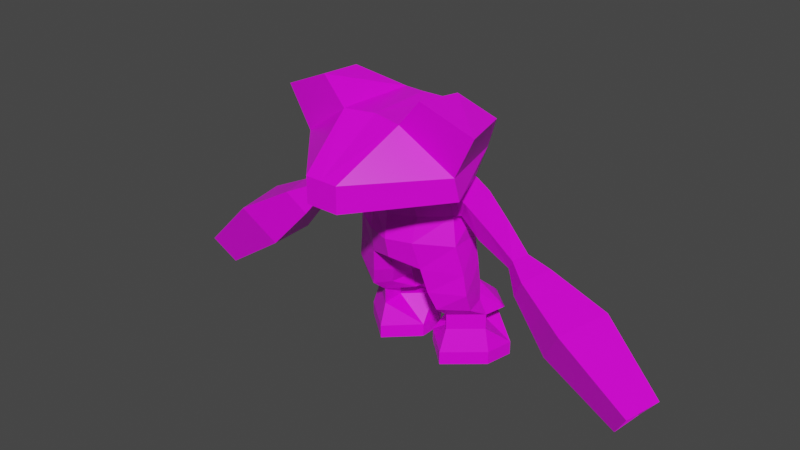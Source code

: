 # Source: Model_Actor_Enemy03.blend  (saved by Blender 2.83.18; exported with 4.5.12 LTS)
import bpy
from mathutils import Matrix  # noqa: F401  (used for matrix-valued properties, if any)

bpy.ops.wm.read_factory_settings(use_empty=True)
scene = bpy.context.scene
scene.name = 'Scene'

# ---- collections
col_collection = bpy.data.collections.new('Collection'); scene.collection.children.link(col_collection)

# ---- images (referenced by path relative to the original .blend; pixels are not part of the script)
import os
ASSET_DIR = os.environ.get("B2B_ASSET_DIR", "")  # directory of the original .blend (textures are referenced by path, not embedded)
HERE = os.path.dirname(os.path.abspath(__file__))  # packed textures are extracted next to this script under _unpacked/

def load_image(name, relpath, width, height, colorspace="sRGB"):
    """Load a texture the original file referenced (path relative to the .blend, or extracted next to this script)."""
    p = next((c for c in (os.path.join(HERE, relpath), os.path.join(ASSET_DIR, relpath)) if relpath and os.path.exists(c)), "")
    if p:
        img = bpy.data.images.load(p, check_existing=True)
        img.name = name
    else:  # same state as the original file: an image datablock whose file is absent (Cycles renders it pink)
        img = bpy.data.images.new(name, width, height)
        img.source = "FILE"
        img.filepath = "//" + (relpath or name)
    img.colorspace_settings.name = colorspace
    return img
img_ms_act_enemy_02_txt_tga = load_image('MS_ACT_ENEMY_02_TXT.tga', 'Txt_Actor_Enemy03.tga', 1024, 1024, 'sRGB')

# ---- materials (node trees are filled in below, after node groups)
mat_material = bpy.data.materials.new('Material')
mat_material.alpha_threshold = 0.0
mat_material.use_transparent_shadow = False
mat_material.line_color = (0.0, 0.0, 0.0, 1.0)

# ---- material node trees
mat_material.use_nodes = True; mat_material.node_tree.nodes.clear()
_N = mat_material.node_tree.nodes; _L = mat_material.node_tree.links
n0 = _N.new('ShaderNodeOutputMaterial'); n0.name = 'Material Output'; n0.location = (300, 300)
n1 = _N.new('ShaderNodeBsdfPrincipled'); n1.name = 'Principled BSDF'; n1.location = (10, 300)
n1.distribution = 'GGX'
n1.subsurface_method = 'BURLEY'
n1.inputs[2].default_value = 0.4
n1.inputs[3].default_value = 1.45
n1.inputs[27].default_value = (0.0, 0.0, 0.0, 1.0)
n1.inputs[28].default_value = 1.0
n2 = _N.new('ShaderNodeTexImage'); n2.name = 'Image Texture'; n2.location = (-306, 211)
n2.image = img_ms_act_enemy_02_txt_tga
n2.interpolation = 'Closest'
_L.new(n1.outputs[0], n0.inputs[0])
_L.new(n2.outputs[0], n1.inputs[0])
n0.is_active_output = True

# ---- world
world_world = bpy.data.worlds.new('World'); scene.world = world_world
world_world.use_nodes = True; world_world.node_tree.nodes.clear()
_N = world_world.node_tree.nodes; _L = world_world.node_tree.links
n0 = _N.new('ShaderNodeOutputWorld'); n0.name = 'World Output'; n0.location = (300, 300)
n1 = _N.new('ShaderNodeBackground'); n1.name = 'Background'; n1.location = (10, 300)
n1.inputs[0].default_value = (0.05088, 0.05088, 0.05088, 1.0)
_L.new(n1.outputs[0], n0.inputs[0])
n0.is_active_output = True
world_world.color = (0.05088, 0.05088, 0.05088)
world_world.use_sun_shadow = False
world_world.sun_shadow_jitter_overblur = 0.0

# ---- meshes
me_cube = bpy.data.meshes.new('Cube')
me_cube.from_pydata([(0.1041, -0.108, 1.4), (0.1041, -0.108, 1.238), (0.5137, 0.3493, 1.404), (0.5329, 0.3726, 1.265), (0.192, 0.2879, 1.636), (0.1504, 0.7645, 1.639), (0.1979, 0.8833, 1.419), (0.401, 0.7998, 1.406), (0.5839, 0.753, 1.037), (0.3291, 0.2861, 1.8), (0.3551, 0.5728, 1.771), (0.5589, 0.6456, 1.656), (0.6431, 0.3344, 1.661), (0.1862, 0.9352, 1.201), (0.1553, 0.4109, 1.201), (0.5759, 0.575, 1.037), (0.1578, 0.4884, 1.013), (0.4839, 0.6265, 0.9227), (0.1513, 0.4486, 0.8593), (0.3491, 0.5972, 0.8425), (0.1751, 0.4966, 0.6818), (0.3864, 0.6301, 0.6554), (0.1798, 0.9545, 1.013), (0.175, 0.9556, 0.863), (0.1751, 0.8915, 0.6771), (0.1182, 0.5821, 0.6551), (0.3637, 0.8062, 0.6541), (0.3361, 0.8033, 0.8392), (0.4872, 0.7549, 0.9213), (0.3083, 0.6237, 1.013), (0.319, 0.5501, 1.201), (0.3369, 0.8209, 1.013), (0.319, 0.8099, 1.201), (0.704, 0.608, 0.83), (0.7505, 0.5703, 0.9083), (0.7137, 0.7115, 0.8259), (0.7741, 0.6867, 0.9077), (0.7832, 0.5525, 0.7095), (0.8715, 0.481, 0.8583), (0.8016, 0.7489, 0.7017), (0.9162, 0.7019, 0.8571), (0.1182, 0.7937, 0.6317), (0.2048, 0.5313, 0.5226), (0.405, 0.6386, 0.5226), (0.3663, 0.8239, 0.5226), (0.2048, 0.8985, 0.5226), (0.1297, 0.6238, 0.5226), (0.1297, 0.81, 0.5226), (0.2433, 0.5687, 0.4045), (0.4037, 0.6842, 0.4045), (0.4182, 0.8252, 0.3186), (0.2115, 0.8985, 0.4063), (0.1657, 0.661, 0.4045), (0.1097, 0.8155, 0.3186), (0.3615, 0.6294, 1.032), (0.4291, 0.5655, 1.149), (0.3741, 0.7922, 1.032), (0.4304, 0.7915, 1.149), (0.4495, 0.9727, 0.3186), (0.2008, 1.022, 0.4075), (0.0803, 0.9656, 0.3186), (0.37, 0.8246, 0.4063), (0.142, 0.813, 0.4063), (0.2375, 0.6726, 0.3186), (0.2375, 0.8203, 0.3186), (0.2866, 1.112, 0.3186), (-0.1041, -0.108, 1.4), (-0.1041, -0.108, 1.238), (0.0, -0.108, 1.4), (0.0, -0.108, 1.238), (-0.5137, 0.3493, 1.404), (-0.5329, 0.3726, 1.265), (-0.192, 0.2879, 1.636), (0.0, 0.324, 1.643), (-0.1504, 0.7645, 1.639), (0.0, 0.7293, 1.652), (-0.1979, 0.8833, 1.419), (0.0, 0.9235, 1.407), (-0.401, 0.7998, 1.406), (-0.5839, 0.753, 1.037), (-0.3291, 0.2861, 1.8), (-0.3551, 0.5728, 1.771), (-0.5589, 0.6456, 1.656), (-0.6431, 0.3344, 1.661), (-0.1862, 0.9352, 1.201), (0.0, 0.9718, 1.201), (-0.1553, 0.4109, 1.201), (0.0, 0.3337, 1.201), (-0.5759, 0.575, 1.037), (-0.1578, 0.4884, 1.013), (0.0, 0.4162, 1.013), (-0.4839, 0.6265, 0.9227), (-0.1513, 0.4486, 0.8593), (0.0, 0.3937, 0.8624), (-0.3491, 0.5972, 0.8425), (-0.1751, 0.4966, 0.6818), (0.0, 0.4246, 0.7324), (-0.3864, 0.6301, 0.6554), (-0.1798, 0.9545, 1.013), (0.0, 0.9949, 1.013), (-0.175, 0.9556, 0.863), (0.0, 0.9952, 0.8697), (-0.1751, 0.8915, 0.6771), (0.0, 0.9216, 0.7192), (-0.1182, 0.5821, 0.6551), (-0.3637, 0.8062, 0.6541), (-0.3361, 0.8033, 0.8392), (-0.4872, 0.7549, 0.9213), (0.0, 0.7951, 0.6513), (0.0, 0.5894, 0.6579), (-0.3083, 0.6237, 1.013), (-0.319, 0.5501, 1.201), (-0.3369, 0.8209, 1.013), (-0.319, 0.8099, 1.201), (-0.704, 0.608, 0.83), (-0.7505, 0.5703, 0.9083), (-0.7137, 0.7115, 0.8259), (-0.7741, 0.6867, 0.9077), (-0.7832, 0.5525, 0.7095), (-0.8715, 0.481, 0.8583), (-0.8016, 0.7489, 0.7017), (-0.9162, 0.7019, 0.8571), (-0.1182, 0.7937, 0.6317), (-0.2324, 0.6195, 0.07684), (-0.2933, 1.164, 0.07684), (-0.4931, 0.9867, 0.07684), (-0.03752, 0.9828, 0.07684), (-0.03839, 0.8027, 0.07684), (-0.4931, 0.9867, -0.008233), (-0.2324, 0.6195, -0.008233), (-0.03839, 0.8027, -0.008233), (-0.4565, 0.8087, -0.008233), (-0.03752, 0.9828, -0.008233), (-0.2933, 1.164, -0.008233), (-0.2625, 0.9687, 0.2186), (-0.3615, 0.6294, 1.032), (-0.4291, 0.5655, 1.149), (-0.3741, 0.7922, 1.032), (-0.4304, 0.7915, 1.149), (-0.2375, 0.6726, 0.2186), (-0.2375, 0.8203, 0.2186), (-0.4182, 0.8252, 0.2186), (-0.0803, 0.9656, 0.2186), (-0.2866, 1.112, 0.2186), (-0.2625, 0.9687, 0.3186), (-0.2866, 1.112, 0.3186), (-0.2375, 0.8203, 0.3186), (-0.2375, 0.6726, 0.3186), (-0.142, 0.813, 0.4063), (-0.37, 0.8246, 0.4063), (-0.0803, 0.9656, 0.3186), (-0.2008, 1.022, 0.4075), (-0.4495, 0.9727, 0.3186), (-0.1097, 0.8155, 0.3186), (-0.1657, 0.661, 0.4045), (-0.2115, 0.8985, 0.4063), (-0.4182, 0.8252, 0.3186), (-0.4037, 0.6842, 0.4045), (-0.2433, 0.5687, 0.4045), (-0.1297, 0.81, 0.5226), (-0.1297, 0.6238, 0.5226), (-0.2048, 0.8985, 0.5226), (-0.3663, 0.8239, 0.5226), (-0.405, 0.6386, 0.5226), (-0.2048, 0.5313, 0.5226), (0.2625, 0.9687, 0.3186), (0.2866, 1.112, 0.2186), (0.0803, 0.9656, 0.2186), (0.4182, 0.8252, 0.2186), (0.2375, 0.8203, 0.2186), (0.2375, 0.6726, 0.2186), (0.2625, 0.9687, 0.2186), (-1.025, 0.5056, 0.4382), (-1.174, 0.3851, 0.6888), (-1.056, 0.8363, 0.4251), (-1.249, 0.7572, 0.6868), (-1.467, 0.5414, 0.1376), (-1.569, 0.4583, 0.3105), (-1.488, 0.7696, 0.1285), (-1.621, 0.715, 0.3091), (-1.463, 0.5473, 0.1992), (-1.53, 0.4929, 0.3124), (-1.477, 0.6968, 0.1933), (-1.565, 0.661, 0.3115), (0.2933, 1.164, -0.008233), (0.03752, 0.9828, -0.008233), (0.4565, 0.8087, -0.008233), (0.03839, 0.8027, -0.008233), (0.2324, 0.6195, -0.008233), (0.4931, 0.9867, -0.008233), (0.03839, 0.8027, 0.07684), (0.03752, 0.9828, 0.07684), (0.4931, 0.9867, 0.07684), (0.2933, 1.164, 0.07684), (0.2324, 0.6195, 0.07684), (0.4565, 0.8087, 0.07684), (1.025, 0.5056, 0.4382), (1.174, 0.3851, 0.6888), (1.056, 0.8363, 0.4251), (1.249, 0.7572, 0.6868), (1.467, 0.5414, 0.1376), (1.569, 0.4583, 0.3105), (1.488, 0.7696, 0.1285), (1.621, 0.715, 0.3091), (1.463, 0.5473, 0.1992), (1.53, 0.4929, 0.3124), (1.477, 0.6968, 0.1933), (1.565, 0.661, 0.3115), (-0.4565, 0.8087, 0.07684)], [], [(1, 0, 68, 69), (0, 1, 3, 2), (68, 0, 4, 73), (73, 4, 5, 75), (75, 5, 6, 77), (7, 5, 10, 11), (7, 2, 3, 32), (2, 4, 0), (5, 7, 6), (10, 9, 12, 11), (5, 4, 9, 10), (2, 7, 11, 12), (4, 2, 12, 9), (77, 6, 13, 85), (32, 13, 6, 7), (3, 1, 14, 30), (1, 69, 87, 14), (30, 14, 16, 29), (14, 87, 90, 16), (29, 16, 18, 19), (16, 90, 93, 18), (19, 18, 20, 21), (18, 93, 96, 20), (85, 13, 22, 99), (99, 22, 23, 101), (101, 23, 24, 103), (96, 109, 25, 20), (26, 24, 23, 27), (27, 23, 22, 31), (31, 22, 13, 32), (28, 8, 36, 35), (19, 27, 31, 29), (21, 26, 27, 19), (3, 30, 32), (26, 21, 43, 44), (54, 55, 30, 29), (56, 54, 29, 31), (55, 57, 32, 30), (57, 56, 31, 32), (36, 34, 38, 40), (17, 28, 35, 33), (8, 15, 34, 36), (15, 17, 33, 34), (34, 33, 37, 38), (35, 36, 40, 39), (33, 35, 39, 37), (41, 24, 45, 47), (109, 108, 41, 25), (20, 25, 46, 42), (103, 24, 41, 108), (42, 46, 52, 48), (52, 62, 53), (43, 42, 48, 49), (24, 26, 44, 45), (21, 20, 42, 43), (25, 41, 47, 46), (60, 59, 65), (53, 51, 59, 60), (62, 51, 53), (61, 49, 50), (51, 61, 50), (8, 28, 56, 57), (15, 8, 57, 55), (28, 17, 54, 56), (17, 15, 55, 54), (59, 58, 65), (51, 50, 58, 59), (45, 44, 61, 51), (44, 43, 49, 61), (46, 47, 62, 52), (47, 45, 51, 62), (52, 53, 63, 48), (63, 64, 169, 170), (64, 63, 53), (49, 48, 63, 50), (67, 69, 68, 66), (66, 70, 71, 67), (68, 73, 72, 66), (73, 75, 74, 72), (75, 77, 76, 74), (78, 82, 81, 74), (78, 113, 71, 70), (70, 66, 72), (74, 76, 78), (81, 82, 83, 80), (74, 81, 80, 72), (70, 83, 82, 78), (72, 80, 83, 70), (77, 85, 84, 76), (113, 78, 76, 84), (71, 111, 86, 67), (67, 86, 87, 69), (111, 110, 89, 86), (86, 89, 90, 87), (110, 94, 92, 89), (89, 92, 93, 90), (94, 97, 95, 92), (92, 95, 96, 93), (85, 99, 98, 84), (99, 101, 100, 98), (101, 103, 102, 100), (96, 95, 104, 109), (105, 106, 100, 102), (106, 112, 98, 100), (112, 113, 84, 98), (107, 116, 117, 79), (94, 110, 112, 106), (97, 94, 106, 105), (71, 113, 111), (142, 140, 127, 126), (135, 110, 111, 136), (137, 112, 110, 135), (136, 111, 113, 138), (138, 113, 112, 137), (117, 121, 119, 115), (91, 114, 116, 107), (79, 117, 115, 88), (88, 115, 114, 91), (115, 119, 118, 114), (116, 120, 121, 117), (114, 118, 120, 116), (208, 131, 129, 123), (109, 104, 122, 108), (103, 108, 122, 102), (139, 123, 127, 140), (145, 144, 152), (141, 140, 142, 134), (141, 134, 125, 208), (208, 125, 128, 131), (147, 139, 140, 146), (123, 129, 130, 127), (153, 150, 151, 155), (124, 133, 128, 125), (130, 129, 131), (145, 143, 134, 144), (79, 138, 137, 107), (88, 136, 138, 79), (107, 137, 135, 91), (91, 135, 136, 88), (157, 156, 147, 158), (152, 144, 146, 156), (126, 127, 130, 132), (155, 156, 149), (156, 141, 139, 147), (146, 140, 141, 156), (146, 153, 147), (142, 126, 124, 143), (143, 124, 125, 134), (126, 132, 133, 124), (141, 208, 123, 139), (154, 158, 147, 153), (150, 142, 143, 145), (163, 157, 158, 164), (132, 128, 133), (150, 145, 151), (144, 134, 142, 150), (153, 146, 144, 150), (132, 130, 131, 128), (159, 148, 155, 161), (149, 156, 157), (161, 155, 149, 162), (155, 151, 152, 156), (154, 153, 148), (164, 158, 154, 160), (148, 153, 155), (151, 145, 152), (160, 154, 148, 159), (162, 149, 157, 163), (58, 50, 64, 165), (50, 63, 170, 168), (53, 60, 165, 64), (65, 58, 165), (194, 190, 187, 188), (193, 192, 189, 184), (165, 60, 167, 171), (60, 65, 166, 167), (64, 50, 168, 169), (65, 165, 171, 166), (119, 121, 175, 173), (118, 119, 173, 172), (121, 120, 174, 175), (120, 118, 172, 174), (175, 174, 178, 179), (174, 172, 176, 178), (173, 175, 179, 177), (172, 173, 177, 176), (177, 179, 183, 181), (176, 177, 181, 180), (179, 178, 182, 183), (178, 176, 180, 182), (181, 183, 182, 180), (191, 185, 187, 190), (187, 186, 188), (185, 184, 189), (185, 189, 186, 187), (191, 193, 184, 185), (195, 186, 189, 192), (195, 194, 188, 186), (168, 170, 194, 195), (168, 195, 192, 171), (167, 166, 193, 191), (167, 191, 190, 169), (166, 171, 192, 193), (170, 169, 190, 194), (168, 171, 167, 169), (38, 197, 199, 40), (37, 196, 197, 38), (40, 199, 198, 39), (39, 198, 196, 37), (199, 203, 202, 198), (198, 202, 200, 196), (197, 201, 203, 199), (196, 200, 201, 197), (201, 205, 207, 203), (200, 204, 205, 201), (203, 207, 206, 202), (202, 206, 204, 200), (205, 204, 206, 207), (164, 160, 104, 95), (160, 159, 122, 104), (159, 161, 102, 122), (161, 162, 105, 102), (162, 163, 97, 105), (163, 164, 95, 97)])
_uv = me_cube.uv_layers.new(name='UVMap')
_uv.uv.foreach_set('vector', [0.808, 0.01574, 0.798, 0.0785, 0.7675, 0.07986, 0.7736, 0.01159, 0.798, 0.0785, 0.808, 0.01574, 0.9889, 0.081, 0.9645, 0.1315, 0.7675, 0.07986, 0.798, 0.0785, 0.8478, 0.2143, 0.7947, 0.2337, 0.9763, 0.9472, 0.9231, 0.9721, 0.8997, 0.8302, 0.9463, 0.8291, 0.8155, 0.3622, 0.8611, 0.3719, 0.8756, 0.4671, 0.8155, 0.4764, 0.9415, 0.4618, 0.8611, 0.3719, 0.9277, 0.298, 0.9874, 0.351, 0.6653, 0.8048, 0.6344, 0.9408, 0.5806, 0.9233, 0.5848, 0.7748, 0.9645, 0.1315, 0.8478, 0.2143, 0.798, 0.0785, 0.8611, 0.3719, 0.9415, 0.4618, 0.8756, 0.4671, 0.8333, 0.9042, 0.8476, 0.9903, 0.7378, 0.978, 0.7563, 0.883, 0.8997, 0.8302, 0.9231, 0.9721, 0.8476, 0.9903, 0.8333, 0.9042, 0.6344, 0.9408, 0.6653, 0.8048, 0.7563, 0.883, 0.7378, 0.978, 0.8478, 0.2143, 0.9645, 0.1315, 0.9889, 0.2452, 0.8807, 0.2895, 0.8155, 0.4764, 0.8756, 0.4671, 0.8761, 0.5558, 0.8193, 0.5603, 0.9305, 0.5472, 0.8761, 0.5558, 0.8756, 0.4671, 0.9415, 0.4618, 0.5806, 0.9233, 0.3988, 0.9903, 0.4837, 0.8578, 0.5465, 0.8428, 0.3988, 0.9903, 0.371, 0.9761, 0.4316, 0.8572, 0.4837, 0.8578, 0.6761, 0.5935, 0.6654, 0.6672, 0.5516, 0.6326, 0.5621, 0.5625, 0.6654, 0.6672, 0.6542, 0.7266, 0.5403, 0.6922, 0.5516, 0.6326, 0.5621, 0.5625, 0.5516, 0.6326, 0.4511, 0.6243, 0.4569, 0.5551, 0.5516, 0.6326, 0.5403, 0.6922, 0.4373, 0.6739, 0.4511, 0.6243, 0.4569, 0.5551, 0.4511, 0.6243, 0.372, 0.5745, 0.3933, 0.5353, 0.4511, 0.6243, 0.4373, 0.6739, 0.3563, 0.6341, 0.372, 0.5745, 0.6551, 0.3461, 0.6653, 0.4105, 0.5535, 0.4239, 0.5425, 0.3629, 0.5425, 0.3629, 0.5535, 0.4239, 0.4601, 0.4381, 0.4472, 0.3819, 0.4472, 0.3819, 0.4601, 0.4381, 0.3753, 0.4822, 0.3527, 0.4306, 0.3563, 0.6341, 0.3116, 0.5656, 0.3504, 0.5562, 0.372, 0.5745, 0.3925, 0.5135, 0.3753, 0.4822, 0.4601, 0.4381, 0.4593, 0.5013, 0.4593, 0.5013, 0.4601, 0.4381, 0.5535, 0.4239, 0.5641, 0.4939, 0.5641, 0.4939, 0.5535, 0.4239, 0.6653, 0.4105, 0.6761, 0.4724, 0.2399, 0.52, 0.1795, 0.5313, 0.1604, 0.4378, 0.2063, 0.4277, 0.4569, 0.5551, 0.4593, 0.5013, 0.5641, 0.4939, 0.5621, 0.5625, 0.3933, 0.5353, 0.3925, 0.5135, 0.4593, 0.5013, 0.4569, 0.5551, 0.5806, 0.9233, 0.5465, 0.8428, 0.5848, 0.7748, 0.3455, 0.08101, 0.3551, 0.02485, 0.4388, 0.04234, 0.4289, 0.1028, 0.05639, 0.5565, 0.1216, 0.583, 0.1157, 0.6183, 0.03912, 0.563, 0.267, 0.5596, 0.2957, 0.5132, 0.3112, 0.5188, 0.2835, 0.5694, 0.1216, 0.583, 0.1866, 0.585, 0.1892, 0.6238, 0.1157, 0.6183, 0.1866, 0.585, 0.267, 0.5596, 0.2835, 0.5694, 0.1892, 0.6238, 0.1604, 0.4378, 0.1181, 0.4492, 0.1051, 0.4007, 0.1552, 0.3927, 0.2712, 0.4924, 0.2399, 0.52, 0.2063, 0.4277, 0.2418, 0.4217, 0.1795, 0.5313, 0.1254, 0.5316, 0.1181, 0.4492, 0.1604, 0.4378, 0.1254, 0.5316, 0.07301, 0.526, 0.07683, 0.4525, 0.1181, 0.4492, 0.1181, 0.4492, 0.07683, 0.4525, 0.04409, 0.4029, 0.1051, 0.4007, 0.2063, 0.4277, 0.1604, 0.4378, 0.1552, 0.3927, 0.2046, 0.3711, 0.2418, 0.4217, 0.2063, 0.4277, 0.2046, 0.3711, 0.2527, 0.3691, 0.3331, 0.185, 0.3138, 0.1417, 0.4165, 0.1587, 0.4054, 0.1976, 0.3116, 0.5656, 0.3162, 0.4898, 0.351, 0.5059, 0.3504, 0.5562, 0.2772, 0.284, 0.3002, 0.2517, 0.3889, 0.2564, 0.3833, 0.2945, 0.3527, 0.4306, 0.3753, 0.4822, 0.351, 0.5059, 0.3162, 0.4898, 0.3833, 0.2945, 0.3889, 0.2564, 0.4632, 0.268, 0.4538, 0.3023, 0.4632, 0.268, 0.4843, 0.2236, 0.5419, 0.2614, 0.3931, 0.3698, 0.3833, 0.2945, 0.4538, 0.3023, 0.475, 0.3586, 0.3138, 0.1417, 0.3455, 0.08101, 0.4289, 0.1028, 0.4165, 0.1587, 0.3003, 0.3703, 0.2772, 0.284, 0.3833, 0.2945, 0.3931, 0.3698, 0.3002, 0.2517, 0.3331, 0.185, 0.4054, 0.1976, 0.3889, 0.2564, 0.5654, 0.2222, 0.5507, 0.186, 0.5798, 0.1837, 0.5419, 0.2614, 0.5015, 0.1834, 0.5507, 0.186, 0.5654, 0.2222, 0.4843, 0.2236, 0.5015, 0.1834, 0.5419, 0.2614, 0.506, 0.114, 0.5105, 0.06735, 0.5623, 0.1136, 0.5015, 0.1834, 0.506, 0.114, 0.5623, 0.1136, 0.1795, 0.5313, 0.2399, 0.52, 0.267, 0.5596, 0.1866, 0.585, 0.1254, 0.5316, 0.1795, 0.5313, 0.1866, 0.585, 0.1216, 0.583, 0.2399, 0.52, 0.2712, 0.4924, 0.2957, 0.5132, 0.267, 0.5596, 0.07301, 0.526, 0.1254, 0.5316, 0.1216, 0.583, 0.05639, 0.5565, 0.5507, 0.186, 0.5758, 0.1501, 0.5798, 0.1837, 0.5015, 0.1834, 0.5623, 0.1136, 0.5758, 0.1501, 0.5507, 0.186, 0.4165, 0.1587, 0.4289, 0.1028, 0.506, 0.114, 0.5015, 0.1834, 0.4289, 0.1028, 0.4388, 0.04234, 0.5105, 0.06735, 0.506, 0.114, 0.3889, 0.2564, 0.4054, 0.1976, 0.4843, 0.2236, 0.4632, 0.268, 0.4054, 0.1976, 0.4165, 0.1587, 0.5015, 0.1834, 0.4843, 0.2236, 0.4632, 0.268, 0.5419, 0.2614, 0.5042, 0.2984, 0.4538, 0.3023, 0.04408, 0.6979, 0.06098, 0.6979, 0.06098, 0.7208, 0.04408, 0.7208, 0.545, 0.294, 0.5042, 0.2984, 0.5419, 0.2614, 0.475, 0.3586, 0.4538, 0.3023, 0.5042, 0.2984, 0.5452, 0.3358, 0.808, 0.01574, 0.7736, 0.01159, 0.7675, 0.07986, 0.798, 0.0785, 0.798, 0.0785, 0.9645, 0.1315, 0.9889, 0.081, 0.808, 0.01574, 0.7675, 0.07986, 0.7947, 0.2337, 0.8478, 0.2143, 0.798, 0.0785, 0.9763, 0.9472, 0.9463, 0.8291, 0.8997, 0.8302, 0.9231, 0.9721, 0.8155, 0.3622, 0.8155, 0.4764, 0.8756, 0.4671, 0.8611, 0.3719, 0.9415, 0.4618, 0.9874, 0.351, 0.9277, 0.298, 0.8611, 0.3719, 0.6653, 0.8048, 0.5848, 0.7748, 0.5806, 0.9233, 0.6344, 0.9408, 0.9645, 0.1315, 0.798, 0.0785, 0.8478, 0.2143, 0.8611, 0.3719, 0.8756, 0.4671, 0.9415, 0.4618, 0.8333, 0.9042, 0.7563, 0.883, 0.7378, 0.978, 0.8476, 0.9903, 0.8997, 0.8302, 0.8333, 0.9042, 0.8476, 0.9903, 0.9231, 0.9721, 0.6344, 0.9408, 0.7378, 0.978, 0.7563, 0.883, 0.6653, 0.8048, 0.8478, 0.2143, 0.8807, 0.2895, 0.9889, 0.2452, 0.9645, 0.1315, 0.8155, 0.4764, 0.8193, 0.5603, 0.8761, 0.5558, 0.8756, 0.4671, 0.9305, 0.5472, 0.9415, 0.4618, 0.8756, 0.4671, 0.8761, 0.5558, 0.5806, 0.9233, 0.5465, 0.8428, 0.4837, 0.8578, 0.3988, 0.9903, 0.3988, 0.9903, 0.4837, 0.8578, 0.4316, 0.8572, 0.371, 0.9761, 0.6761, 0.5935, 0.5621, 0.5625, 0.5516, 0.6326, 0.6654, 0.6672, 0.6654, 0.6672, 0.5516, 0.6326, 0.5403, 0.6922, 0.6542, 0.7266, 0.5621, 0.5625, 0.4569, 0.5551, 0.4511, 0.6243, 0.5516, 0.6326, 0.5516, 0.6326, 0.4511, 0.6243, 0.4373, 0.6739, 0.5403, 0.6922, 0.4569, 0.5551, 0.3933, 0.5353, 0.372, 0.5745, 0.4511, 0.6243, 0.4511, 0.6243, 0.372, 0.5745, 0.3563, 0.6341, 0.4373, 0.6739, 0.6551, 0.3461, 0.5425, 0.3629, 0.5535, 0.4239, 0.6653, 0.4105, 0.5425, 0.3629, 0.4472, 0.3819, 0.4601, 0.4381, 0.5535, 0.4239, 0.4472, 0.3819, 0.3527, 0.4306, 0.3753, 0.4822, 0.4601, 0.4381, 0.3563, 0.6341, 0.372, 0.5745, 0.3504, 0.5562, 0.3116, 0.5656, 0.3925, 0.5135, 0.4593, 0.5013, 0.4601, 0.4381, 0.3753, 0.4822, 0.4593, 0.5013, 0.5641, 0.4939, 0.5535, 0.4239, 0.4601, 0.4381, 0.5641, 0.4939, 0.6761, 0.4724, 0.6653, 0.4105, 0.5535, 0.4239, 0.2399, 0.52, 0.2063, 0.4277, 0.1604, 0.4378, 0.1795, 0.5313, 0.4569, 0.5551, 0.5621, 0.5625, 0.5641, 0.4939, 0.4593, 0.5013, 0.3933, 0.5353, 0.4569, 0.5551, 0.4593, 0.5013, 0.3925, 0.5135, 0.5806, 0.9233, 0.5848, 0.7748, 0.5465, 0.8428, 0.3397, 0.5003, 0.3679, 0.3624, 0.1319, 0.3727, 0.1288, 0.503, 0.05639, 0.5565, 0.03912, 0.563, 0.1157, 0.6183, 0.1216, 0.583, 0.267, 0.5596, 0.2835, 0.5694, 0.3112, 0.5188, 0.2957, 0.5132, 0.1216, 0.583, 0.1157, 0.6183, 0.1892, 0.6238, 0.1866, 0.585, 0.1866, 0.585, 0.1892, 0.6238, 0.2835, 0.5694, 0.267, 0.5596, 0.1604, 0.4378, 0.1552, 0.3927, 0.1051, 0.4007, 0.1181, 0.4492, 0.2712, 0.4924, 0.2418, 0.4217, 0.2063, 0.4277, 0.2399, 0.52, 0.1795, 0.5313, 0.1604, 0.4378, 0.1181, 0.4492, 0.1254, 0.5316, 0.1254, 0.5316, 0.1181, 0.4492, 0.07683, 0.4525, 0.07301, 0.526, 0.1181, 0.4492, 0.1051, 0.4007, 0.04409, 0.4029, 0.07683, 0.4525, 0.2063, 0.4277, 0.2046, 0.3711, 0.1552, 0.3927, 0.1604, 0.4378, 0.2418, 0.4217, 0.2527, 0.3691, 0.2046, 0.3711, 0.2063, 0.4277, 0.1902, 0.9183, 0.1696, 0.9163, 0.1673, 0.9459, 0.1866, 0.9462, 0.3116, 0.5656, 0.3504, 0.5562, 0.351, 0.5059, 0.3162, 0.4898, 0.3527, 0.4306, 0.3162, 0.4898, 0.351, 0.5059, 0.3753, 0.4822, 0.219, 0.9479, 0.1866, 0.9462, 0.1876, 0.9712, 0.2231, 0.9647, 0.5798, 0.1837, 0.5628, 0.2378, 0.5758, 0.1501, 0.1777, 0.7272, 0.1657, 0.7358, 0.1657, 0.7569, 0.1777, 0.748, 0.1117, 0.7969, 0.1324, 0.8019, 0.1307, 0.7646, 0.1105, 0.7639, 0.1105, 0.7639, 0.1307, 0.7646, 0.1324, 0.7456, 0.1116, 0.7442, 0.04408, 0.6979, 0.04408, 0.7208, 0.06098, 0.7208, 0.06098, 0.6979, 0.1866, 0.9462, 0.1673, 0.9459, 0.1684, 0.9726, 0.1876, 0.9712, 0.5419, 0.2614, 0.5654, 0.2222, 0.5507, 0.186, 0.5015, 0.1834, 0.2069, 0.8436, 0.2261, 0.8447, 0.2261, 0.818, 0.2067, 0.8186, 0.05665, 0.7535, 0.03058, 0.75, 0.03308, 0.7783, 0.07579, 0.6759, 0.07579, 0.653, 0.05933, 0.653, 0.05933, 0.6759, 0.1795, 0.5313, 0.1866, 0.585, 0.267, 0.5596, 0.2399, 0.52, 0.1254, 0.5316, 0.1216, 0.583, 0.1866, 0.585, 0.1795, 0.5313, 0.2399, 0.52, 0.267, 0.5596, 0.2957, 0.5132, 0.2712, 0.4924, 0.07301, 0.526, 0.05639, 0.5565, 0.1216, 0.583, 0.1254, 0.5316, 0.475, 0.3586, 0.5452, 0.3358, 0.5042, 0.2984, 0.4538, 0.3023, 0.5758, 0.1501, 0.5628, 0.2378, 0.545, 0.294, 0.5452, 0.3358, 0.1288, 0.503, 0.1319, 0.3727, 0.005801, 0.3648, 6.352e-05, 0.5035, 0.5015, 0.1834, 0.5623, 0.1136, 0.506, 0.114, 0.02119, 0.6979, 0.02119, 0.7208, 0.04408, 0.7208, 0.04408, 0.6979, 0.06098, 0.6979, 0.06098, 0.7208, 0.07578, 0.7208, 0.07578, 0.6979, 0.545, 0.294, 0.5419, 0.2614, 0.5042, 0.2984, 0.17, 0.8657, 0.2024, 0.8715, 0.2069, 0.8436, 0.1741, 0.8413, 0.1741, 0.8413, 0.2069, 0.8436, 0.2067, 0.8186, 0.1693, 0.8248, 0.2024, 0.8715, 0.2222, 0.8752, 0.2261, 0.8447, 0.2069, 0.8436, 0.2231, 0.9248, 0.1902, 0.9183, 0.1866, 0.9462, 0.219, 0.9479, 0.4632, 0.268, 0.4538, 0.3023, 0.5042, 0.2984, 0.5419, 0.2614, 0.04441, 0.6759, 0.04441, 0.653, 0.02066, 0.653, 0.02066, 0.6759, 0.3931, 0.3698, 0.475, 0.3586, 0.4538, 0.3023, 0.3833, 0.2945, 0.07136, 0.7679, 0.04545, 0.7948, 0.07136, 0.7974, 0.5654, 0.2222, 0.5798, 0.1837, 0.5507, 0.186, 0.05933, 0.6759, 0.05933, 0.653, 0.04441, 0.653, 0.04441, 0.6759, 0.5419, 0.2614, 0.545, 0.294, 0.5628, 0.2378, 0.5654, 0.2222, 0.07136, 0.7679, 0.05665, 0.7535, 0.03308, 0.7783, 0.04545, 0.7948, 0.4054, 0.1976, 0.4843, 0.2236, 0.5015, 0.1834, 0.4165, 0.1587, 0.506, 0.114, 0.5623, 0.1136, 0.5105, 0.06735, 0.4165, 0.1587, 0.5015, 0.1834, 0.506, 0.114, 0.4289, 0.1028, 0.5015, 0.1834, 0.5507, 0.186, 0.5758, 0.1501, 0.5623, 0.1136, 0.4632, 0.268, 0.5419, 0.2614, 0.4843, 0.2236, 0.3833, 0.2945, 0.4538, 0.3023, 0.4632, 0.268, 0.3889, 0.2564, 0.4843, 0.2236, 0.5419, 0.2614, 0.5015, 0.1834, 0.5507, 0.186, 0.5798, 0.1837, 0.5758, 0.1501, 0.3889, 0.2564, 0.4632, 0.268, 0.4843, 0.2236, 0.4054, 0.1976, 0.4289, 0.1028, 0.506, 0.114, 0.5105, 0.06735, 0.4388, 0.04234, 0.5758, 0.1501, 0.5452, 0.3358, 0.545, 0.294, 0.5628, 0.2378, 0.02119, 0.6979, 0.04408, 0.6979, 0.04408, 0.7208, 0.02119, 0.7208, 0.5419, 0.2614, 0.5654, 0.2222, 0.5628, 0.2378, 0.545, 0.294, 0.5798, 0.1837, 0.5758, 0.1501, 0.5628, 0.2378, 0.1866, 0.9462, 0.1876, 0.9712, 0.1684, 0.9726, 0.1673, 0.9459, 0.2069, 0.8436, 0.2067, 0.8186, 0.2261, 0.818, 0.2261, 0.8447, 0.05933, 0.6759, 0.04441, 0.6759, 0.04441, 0.653, 0.05933, 0.653, 0.04441, 0.6759, 0.02066, 0.6759, 0.02066, 0.653, 0.04441, 0.653, 0.06098, 0.6979, 0.07578, 0.6979, 0.07578, 0.7208, 0.06098, 0.7208, 0.07579, 0.6759, 0.05933, 0.6759, 0.05933, 0.653, 0.07579, 0.653, 0.0109, 0.9386, 0.0145, 0.9096, 0.06037, 0.9096, 0.05309, 0.9444, 0.01257, 0.9682, 0.0109, 0.9386, 0.05309, 0.9444, 0.06565, 0.9849, 0.0145, 0.9096, 0.02055, 0.8781, 0.07294, 0.8731, 0.06037, 0.9096, 0.02055, 0.8781, 0.01249, 0.8541, 0.06551, 0.8356, 0.07294, 0.8731, 0.06037, 0.9096, 0.07294, 0.8731, 0.1392, 0.8761, 0.1285, 0.9108, 0.07294, 0.8731, 0.06551, 0.8356, 0.1399, 0.8464, 0.1392, 0.8761, 0.05309, 0.9444, 0.06037, 0.9096, 0.1285, 0.9108, 0.1245, 0.9437, 0.06565, 0.9849, 0.05309, 0.9444, 0.1245, 0.9437, 0.1399, 0.9733, 0.1028, 0.6822, 0.1342, 0.6843, 0.1248, 0.6886, 0.1083, 0.6877, 0.1036, 0.7146, 0.1028, 0.6822, 0.1083, 0.6877, 0.1085, 0.7049, 0.1342, 0.6843, 0.1342, 0.721, 0.1251, 0.7091, 0.1248, 0.6886, 0.1342, 0.721, 0.1036, 0.7146, 0.1085, 0.7049, 0.1251, 0.7091, 0.1083, 0.6877, 0.1248, 0.6886, 0.1251, 0.7091, 0.1085, 0.7049, 0.1288, 0.503, 6.352e-05, 0.5035, 0.005801, 0.3648, 0.1319, 0.3727, 0.05665, 0.7535, 0.03308, 0.7783, 0.03058, 0.75, 0.07136, 0.7679, 0.07136, 0.7974, 0.04545, 0.7948, 0.07136, 0.7679, 0.04545, 0.7948, 0.03308, 0.7783, 0.05665, 0.7535, 0.2024, 0.8715, 0.2069, 0.8436, 0.2261, 0.8447, 0.2222, 0.8752, 0.1105, 0.7639, 0.1116, 0.7442, 0.1324, 0.7456, 0.1307, 0.7646, 0.1902, 0.9183, 0.1866, 0.9462, 0.1673, 0.9459, 0.1696, 0.9163, 0.2231, 0.9248, 0.219, 0.9479, 0.1866, 0.9462, 0.1902, 0.9183, 0.1117, 0.7969, 0.1105, 0.7639, 0.1307, 0.7646, 0.1324, 0.8019, 0.17, 0.8657, 0.1741, 0.8413, 0.2069, 0.8436, 0.2024, 0.8715, 0.3397, 0.5003, 0.1288, 0.503, 0.1319, 0.3727, 0.3679, 0.3624, 0.1741, 0.8413, 0.1693, 0.8248, 0.2067, 0.8186, 0.2069, 0.8436, 0.219, 0.9479, 0.2231, 0.9647, 0.1876, 0.9712, 0.1866, 0.9462, 0.1777, 0.7272, 0.1777, 0.748, 0.1657, 0.7569, 0.1657, 0.7358, 0.0109, 0.9386, 0.05309, 0.9444, 0.06037, 0.9096, 0.0145, 0.9096, 0.01257, 0.9682, 0.06565, 0.9849, 0.05309, 0.9444, 0.0109, 0.9386, 0.0145, 0.9096, 0.06037, 0.9096, 0.07294, 0.8731, 0.02055, 0.8781, 0.02055, 0.8781, 0.07294, 0.8731, 0.06551, 0.8356, 0.01249, 0.8541, 0.06037, 0.9096, 0.1285, 0.9108, 0.1392, 0.8761, 0.07294, 0.8731, 0.07294, 0.8731, 0.1392, 0.8761, 0.1399, 0.8464, 0.06551, 0.8356, 0.05309, 0.9444, 0.1245, 0.9437, 0.1285, 0.9108, 0.06037, 0.9096, 0.06565, 0.9849, 0.1399, 0.9733, 0.1245, 0.9437, 0.05309, 0.9444, 0.1028, 0.6822, 0.1083, 0.6877, 0.1248, 0.6886, 0.1342, 0.6843, 0.1036, 0.7146, 0.1085, 0.7049, 0.1083, 0.6877, 0.1028, 0.6822, 0.1342, 0.6843, 0.1248, 0.6886, 0.1251, 0.7091, 0.1342, 0.721, 0.1342, 0.721, 0.1251, 0.7091, 0.1085, 0.7049, 0.1036, 0.7146, 0.1083, 0.6877, 0.1085, 0.7049, 0.1251, 0.7091, 0.1248, 0.6886, 0.3833, 0.2945, 0.3889, 0.2564, 0.3504, 0.5562, 0.372, 0.5745, 0.3889, 0.2564, 0.4054, 0.1976, 0.351, 0.5059, 0.3504, 0.5562, 0.4054, 0.1976, 0.4165, 0.1587, 0.3753, 0.4822, 0.351, 0.5059, 0.4165, 0.1587, 0.4289, 0.1028, 0.3925, 0.5135, 0.3753, 0.4822, 0.4289, 0.1028, 0.4388, 0.04234, 0.3933, 0.5353, 0.3925, 0.5135, 0.3931, 0.3698, 0.3833, 0.2945, 0.372, 0.5745, 0.3933, 0.5353])
me_cube.materials.append(mat_material)
me_cube.use_remesh_preserve_volume = False
me_cube.use_remesh_preserve_attributes = False
me_cube.use_mirror_vertex_groups = False
me_cube.update()
arm_armature = bpy.data.armatures.new('Armature')  # bones are not reproduced

# ---- objects
ob_mesh_actor_enemy03 = bpy.data.objects.new('Mesh_Actor_Enemy03', me_cube)
ob_armature = bpy.data.objects.new('Armature', arm_armature)

# ---- transforms, parenting, visibility, modifiers, constraints
ob_mesh_actor_enemy03.parent = ob_armature
ob_mesh_actor_enemy03.location = (0.0, 0.0, 0.0)
ob_mesh_actor_enemy03.lock_rotations_4d = False
ob_mesh_actor_enemy03.empty_display_type = 'ARROWS'
ob_mesh_actor_enemy03.lineart.crease_threshold = 0.0
_vg = ob_mesh_actor_enemy03.vertex_groups.new(name='MAIN')
for _i, _w in zip([2, 3, 5, 6, 7, 9, 10, 11, 12, 13, 14, 16, 18, 19, 20, 21, 22, 23, 24, 25, 26, 27, 29, 30, 31, 32, 41, 45, 46, 47, 54, 56, 57, 62, 70, 71, 74, 75, 76, 77, 78, 81, 82, 83, 84, 85, 86, 87, 89, 90, 92, 93, 94, 95, 96, 97, 98, 99, 100, 101, 102, 103, 104, 105, 106, 108, 109, 110, 111, 112, 113, 122, 137, 148, 149, 151, 153, 154, 155, 158, 159, 160, 161, 162, 164], [0.01927, 0.03421, 0.1239, 0.2545, 0.128, 0.01159, 0.0629, 0.06304, 0.03627, 0.4679, 0.1063, 0.6055, 0.7266, 0.1281, 0.1714, 0.002014, 0.5893, 0.5658, 0.1941, 0.155, 0.02475, 0.1439, 0.1099, 0.0662, 0.1249, 0.111, 0.1603, 0.05331, 0.002582, 0.056, 0.002652, 0.06073, 0.006675, 0.001743, 0.006633, 0.02188, 0.1028, 0.1078, 0.1723, 0.359, 0.08724, 0.05044, 0.04377, 0.01776, 0.2845, 0.5367, 0.1032, 0.05187, 0.6016, 0.6971, 0.7265, 0.9206, 0.1247, 0.178, 0.7391, 0.01303, 0.5487, 0.6858, 0.5562, 0.6989, 0.2014, 0.53, 0.1629, 0.03267, 0.1388, 0.413, 0.4504, 0.09084, 0.05195, 0.1059, 0.06701, 0.1776, 0.04972, 0.05881, 0.009641, 0.01627, 0.0192, 0.0339, 0.04867, 0.02091, 0.1067, 0.05984, 0.09444, 0.02403, 0.05494]): _vg.add([_i], _w, 'REPLACE')
_vg = ob_mesh_actor_enemy03.vertex_groups.new(name='HEAD')
for _i, _w in zip([0, 1, 2, 3, 4, 5, 6, 7, 9, 10, 11, 12, 13, 14, 16, 18, 22, 29, 30, 32, 55, 57, 66, 67, 68, 69, 70, 71, 72, 73, 74, 75, 76, 77, 78, 80, 81, 82, 83, 84, 85, 86, 87, 89, 90, 92, 98, 99, 110, 111, 113, 136], [0.9907, 0.9873, 0.8094, 0.7356, 0.9142, 0.6201, 0.3445, 0.4249, 0.8687, 0.7733, 0.7312, 0.801, 0.1155, 0.7368, 0.1501, 0.01918, 0.0221, 0.02922, 0.2671, 0.1129, 0.01511, 0.0001272, 0.9904, 0.9871, 0.9942, 0.9917, 0.8017, 0.7254, 0.9115, 0.9248, 0.6031, 0.6648, 0.277, 0.2659, 0.3958, 0.8635, 0.7632, 0.7185, 0.7925, 0.0978, 0.1035, 0.7318, 0.9065, 0.147, 0.1969, 0.01769, 0.01294, 0.01966, 0.0123, 0.2414, 0.09035, 0.01286]): _vg.add([_i], _w, 'REPLACE')
_vg = ob_mesh_actor_enemy03.vertex_groups.new(name='L_H_UP')
for _i, _w in zip([2, 3, 4, 5, 6, 7, 8, 9, 10, 11, 12, 13, 14, 15, 16, 17, 18, 19, 21, 22, 23, 24, 26, 27, 28, 29, 30, 31, 32, 33, 34, 35, 36, 37, 38, 39, 40, 54, 55, 56, 57, 74, 75, 76, 77, 78, 81, 84, 85, 90, 98, 99, 101, 196, 197, 198, 199, 200, 201, 202, 203, 204, 205, 206, 207], [0.137, 0.2042, 0.03595, 0.14, 0.2572, 0.3735, 0.9879, 0.07477, 0.1106, 0.163, 0.1266, 0.2859, 0.1358, 0.9967, 0.1675, 0.9914, 0.04813, 0.194, 0.003528, 0.2105, 0.1009, 0.006317, 0.0318, 0.2161, 0.979, 0.7135, 0.6416, 0.7051, 0.7257, 0.9766, 0.9747, 0.9383, 0.9479, 0.3388, 0.3324, 0.3915, 0.3171, 0.9283, 0.9504, 0.8544, 0.9283, 0.05774, 0.08146, 0.05323, 0.1219, 0.003673, 0.001064, 0.03733, 0.1117, 0.02156, 0.004209, 0.07341, 0.03533, 0.369, 0.4114, 0.374, 0.4135, 0.2931, 0.2956, 0.2921, 0.2925, 0.2837, 0.288, 0.283, 0.2835]): _vg.add([_i], _w, 'REPLACE')
_vg = ob_mesh_actor_enemy03.vertex_groups.new(name='L_H_DOWN')
for _i, _w in zip([34, 35, 36, 37, 38, 39, 40, 196, 197, 198, 199, 200, 201, 202, 203, 204, 205, 206, 207], [0.000469, 0.06085, 0.0518, 0.6612, 0.6675, 0.6082, 0.6828, 0.6309, 0.5886, 0.6259, 0.5864, 0.7069, 0.7044, 0.7079, 0.7075, 0.7163, 0.712, 0.7169, 0.7164]): _vg.add([_i], _w, 'REPLACE')
_vg = ob_mesh_actor_enemy03.vertex_groups.new(name='L_HH')
for _i, _w in zip([37, 39, 196, 197, 198, 199, 200, 201, 202, 203, 204, 205, 206, 207], [0.1234, 0.01245, 0.5496, 0.4958, 0.5586, 0.4911, 0.9206, 0.971, 0.8984, 0.8986, 0.9319, 0.9698, 0.9105, 0.9261]): _vg.add([_i], _w, 'REPLACE')
_vg = ob_mesh_actor_enemy03.vertex_groups.new(name='L_L_UP')
for _i, _w in zip([13, 16, 18, 19, 20, 21, 22, 23, 24, 25, 26, 27, 29, 31, 41, 42, 43, 44, 45, 46, 47, 48, 49, 50, 51, 52, 53, 54, 56, 58, 59, 60, 61, 62, 63, 64, 65, 95, 96, 99, 100, 101, 102, 103, 104, 108, 109, 122, 148, 159, 160, 161, 165, 166, 167, 168, 169, 170, 171, 184, 185, 189, 191, 192, 193, 195], [0.01826, 0.06197, 0.1724, 0.6525, 0.7769, 0.9313, 0.0958, 0.2512, 0.6804, 0.7642, 0.8674, 0.6024, 0.1312, 0.1297, 0.703, 0.9653, 0.9406, 0.7947, 0.7538, 0.9486, 0.8048, 0.9796, 0.8374, 0.2064, 0.4895, 0.951, 0.4388, 0.009305, 0.06096, 0.2254, 0.3306, 0.2556, 0.4023, 0.6342, 0.8619, 0.1946, 0.2112, 0.003498, 0.1207, 0.04548, 0.0198, 0.09095, 0.05415, 0.2048, 0.07536, 0.2793, 0.2718, 0.0953, 0.001545, 0.05069, 0.002392, 0.01693, 0.1846, 0.1327, 0.136, 0.06757, 0.04159, 0.0835, 0.1179, 0.04494, 0.01929, 0.005864, 0.0539, 0.02486, 0.06477, 0.003049]): _vg.add([_i], _w, 'REPLACE')
_vg = ob_mesh_actor_enemy03.vertex_groups.new(name='R_H_UP.001')
for _i, _w in zip([5, 6, 7, 10, 11, 13, 22, 32, 70, 71, 72, 73, 74, 75, 76, 77, 78, 79, 80, 81, 82, 83, 84, 85, 86, 88, 89, 90, 91, 92, 94, 97, 98, 99, 100, 101, 102, 105, 106, 107, 110, 111, 112, 113, 114, 115, 116, 117, 118, 119, 120, 121, 135, 136, 137, 138], [0.1038, 0.1203, 0.0563, 0.04232, 0.01945, 0.08397, 0.03898, 0.002449, 0.158, 0.2266, 0.05609, 0.0137, 0.2257, 0.136, 0.4793, 0.2299, 0.4762, 0.989, 0.09551, 0.1548, 0.2098, 0.1559, 0.5306, 0.202, 0.1465, 0.9959, 0.1798, 0.02713, 0.9944, 0.05292, 0.2085, 0.01032, 0.2765, 0.1088, 0.1241, 0.05809, 0.02004, 0.0408, 0.2315, 0.9826, 0.7643, 0.6893, 0.7446, 0.8114, 0.9739, 0.955, 0.922, 0.9347, 0.05994, 0.09168, 0.09448, 0.08241, 0.9533, 0.9551, 0.8776, 0.9455]): _vg.add([_i], _w, 'REPLACE')
_vg = ob_mesh_actor_enemy03.vertex_groups.new(name='R_H_DOWN.001')
for _i, _w in zip([114, 115, 116, 117, 118, 119, 120, 121, 172, 173, 174, 175, 176, 177, 178, 179, 180, 181, 182, 183], [0.002093, 0.03982, 0.07748, 0.06511, 0.9401, 0.9083, 0.9055, 0.9176, 0.9967, 0.9926, 0.9932, 0.9943, 0.9995, 0.9992, 0.9991, 0.9993, 0.9995, 0.9993, 0.9993, 0.9993]): _vg.add([_i], _w, 'REPLACE')
_vg = ob_mesh_actor_enemy03.vertex_groups.new(name='R_L_UP.001')
for _i, _w in zip([23, 24, 25, 41, 47, 84, 89, 92, 94, 95, 96, 97, 98, 99, 100, 101, 102, 103, 104, 105, 106, 108, 109, 110, 112, 122, 123, 124, 125, 126, 127, 128, 129, 130, 131, 132, 133, 134, 137, 139, 140, 141, 142, 143, 144, 145, 146, 147, 148, 149, 150, 151, 152, 153, 154, 155, 156, 157, 158, 159, 160, 161, 162, 163, 164, 208], [0.01142, 0.03933, 0.06586, 0.07702, 0.0001438, 0.008654, 0.0564, 0.1657, 0.6334, 0.7484, 0.1148, 0.8876, 0.08723, 0.03669, 0.2332, 0.08291, 0.6199, 0.1839, 0.72, 0.7979, 0.5775, 0.2458, 0.2528, 0.1075, 0.1153, 0.618, 0.521, 0.289, 0.322, 0.2843, 0.3301, 0.3251, 0.4681, 0.3447, 0.348, 0.3039, 0.2974, 0.2304, 0.05287, 0.5795, 0.1705, 0.3667, 0.2284, 0.2658, 0.1806, 0.2725, 0.1331, 0.3615, 0.4322, 0.4417, 0.2649, 0.3257, 0.3148, 0.3122, 0.5421, 0.4009, 0.3632, 0.5472, 0.593, 0.5618, 0.7878, 0.5237, 0.5232, 0.7632, 0.8102, 0.3614]): _vg.add([_i], _w, 'REPLACE')
_vg = ob_mesh_actor_enemy03.vertex_groups.new(name='L_L_DOWN')
for _i, _w in zip([24, 26, 41, 43, 44, 45, 47, 49, 50, 51, 52, 53, 58, 59, 60, 61, 62, 63, 64, 65, 165, 166, 167, 168, 169, 170, 171, 184, 185, 186, 187, 188, 189, 190, 191, 192, 193, 194, 195], [0.02326, 0.03574, 0.02362, 0.03481, 0.1728, 0.1642, 0.1046, 0.1561, 0.7882, 0.4739, 0.03378, 0.5381, 0.7643, 0.6462, 0.7294, 0.5831, 0.3242, 0.1369, 0.7999, 0.7761, 0.8068, 0.8598, 0.8563, 0.9307, 0.9527, 0.9162, 0.8764, 0.9499, 0.9635, 0.9819, 0.9834, 0.993, 0.9708, 0.9741, 0.9431, 0.9609, 0.9316, 0.9848, 0.9727]): _vg.add([_i], _w, 'REPLACE')
_vg = ob_mesh_actor_enemy03.vertex_groups.new(name='R_L_DOWN.001')
for _i, _w in zip([97, 102, 104, 105, 106, 108, 122, 123, 124, 125, 126, 127, 128, 129, 130, 131, 132, 133, 134, 139, 140, 141, 142, 143, 144, 145, 146, 147, 148, 149, 150, 151, 152, 153, 154, 155, 156, 157, 158, 159, 160, 161, 162, 163, 164, 208], [0.03836, 0.07856, 0.01191, 0.1021, 0.01003, 0.0133, 0.088, 0.4663, 0.6882, 0.6589, 0.6946, 0.6527, 0.6561, 0.5179, 0.6378, 0.6356, 0.676, 0.6808, 0.7506, 0.409, 0.82, 0.6156, 0.7473, 0.7082, 0.7998, 0.6933, 0.8527, 0.6131, 0.4717, 0.5045, 0.6969, 0.6196, 0.6504, 0.6311, 0.3912, 0.518, 0.604, 0.4097, 0.3516, 0.2637, 0.119, 0.3246, 0.4049, 0.1938, 0.1106, 0.6217]): _vg.add([_i], _w, 'REPLACE')
_m = ob_mesh_actor_enemy03.modifiers.new('Armature', 'ARMATURE')
_m.object = ob_armature
ob_armature.location = (0.0, 0.0, 0.0)
ob_armature.show_in_front = True
ob_armature.lineart.crease_threshold = 0.0

# ---- collection membership
col_collection.objects.link(ob_mesh_actor_enemy03)
col_collection.objects.link(ob_armature)

# ---- scene / render settings (as saved in the file)
scene.frame_start = 1; scene.frame_end = 250; scene.frame_set(23)
scene.render.engine = 'BLENDER_EEVEE_NEXT'
scene.cycles.use_denoising = False
scene.cycles.samples = 128
scene.cycles.sampling_pattern = 'TABULATED_SOBOL'
scene.cycles.use_adaptive_sampling = False
scene.cycles.use_light_tree = False
scene.view_settings.view_transform = 'Filmic'
bpy.context.view_layer.update()

# ---- added for rendering (the .blend has no active camera and no usable light): camera, sun
cam_auto = bpy.data.cameras.new('AutoCamera')
cam_auto.lens = 50.0
cam_auto.sensor_width = 36.0
cam_auto.clip_end = 1000.0
ob_auto_camera = bpy.data.objects.new('AutoCamera', cam_auto)
scene.collection.objects.link(ob_auto_camera)
ob_auto_camera.location = (3.63116, -3.82953, 3.80097)
ob_auto_camera.rotation_euler = (1.09748, -7.21219e-08, 0.694738)
scene.camera = ob_auto_camera
light_auto_sun = bpy.data.lights.new('AutoSun', 'SUN')
light_auto_sun.energy = 3.0
light_auto_sun.angle = 0.0523599
ob_auto_sun = bpy.data.objects.new('AutoSun', light_auto_sun)
scene.collection.objects.link(ob_auto_sun)
ob_auto_sun.rotation_euler = (0.872665, 0.174533, 0.523599)
bpy.context.view_layer.update()
